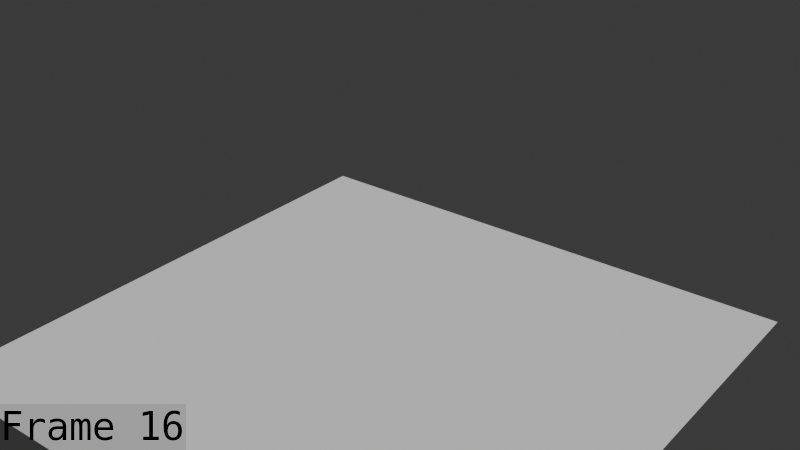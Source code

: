 # Source: Wolf_Run_June_1.blend  (saved by Blender 5.1.30; exported with 4.5.12 LTS)
import bpy
from mathutils import Matrix  # noqa: F401  (used for matrix-valued properties, if any)

bpy.ops.wm.read_factory_settings(use_empty=True)
scene = bpy.context.scene
scene.name = 'Scene'

# ---- collections
col_collection = bpy.data.collections.new('Collection'); scene.collection.children.link(col_collection)
col_collection_001 = bpy.data.collections.new('Collection.001'); col_collection.children.link(col_collection_001)

# ---- world
world_world = bpy.data.worlds.new('World'); scene.world = world_world
world_world.use_nodes = True; world_world.node_tree.nodes.clear()
_N = world_world.node_tree.nodes; _L = world_world.node_tree.links
n0 = _N.new('ShaderNodeOutputWorld'); n0.name = 'World Output'; n0.location = (200, 100)
n1 = _N.new('ShaderNodeBackground'); n1.name = 'Background'; n1.location = (-200, 100)
n1.inputs[0].default_value = (0.05088, 0.05088, 0.05088, 1.0)
_L.new(n1.outputs[0], n0.inputs[0])
n0.is_active_output = True
world_world.color = (0.05088, 0.05088, 0.05088)
world_world.sun_shadow_jitter_overblur = 0.0

# ---- cameras
cam_camera = bpy.data.cameras.new('Camera')
cam_camera.clip_end = 100.0
cam_camera.ortho_scale = 7.314

# ---- meshes
me_plane = bpy.data.meshes.new('Plane')
me_plane.from_pydata([(-3.021, -3.021, 0.0), (3.021, -3.021, 0.0), (-3.021, 3.021, 0.0), (3.021, 3.021, 0.0)], [], [(0, 1, 3, 2)])
_uv = me_plane.uv_layers.new(name='UVMap')
_uv.uv.foreach_set('vector', [0.0, 0.0, 1.0, 0.0, 1.0, 1.0, 0.0, 1.0])
me_plane.update()
me_cube_003 = bpy.data.meshes.new('Cube.003')
me_cube_003.from_pydata([], [], [])
me_cube_003.materials.append(None)
me_cube_003.materials.append(None)
me_cube_003.materials.append(None)
me_cube_003.materials.append(None)
me_cube_003.materials.append(None)
me_cube_003.update()
me_cube_007 = bpy.data.meshes.new('Cube.007')
me_cube_007.from_pydata([], [], [])
me_cube_007.materials.append(None)
me_cube_007.materials.append(None)
me_cube_007.materials.append(None)
me_cube_007.materials.append(None)
me_cube_007.materials.append(None)
me_cube_007.update()
me_cube_008 = bpy.data.meshes.new('Cube.008')
me_cube_008.from_pydata([], [], [])
me_cube_008.materials.append(None)
me_cube_008.materials.append(None)
me_cube_008.materials.append(None)
me_cube_008.update()
arm_wolf = bpy.data.armatures.new('wolf')  # bones are not reproduced

# ---- objects
ob_camera = bpy.data.objects.new('Camera', cam_camera)
ob_plane = bpy.data.objects.new('Plane', me_plane)
ob_armature_001 = bpy.data.objects.new('Armature.001', arm_wolf)
ob_cube_001 = bpy.data.objects.new('Cube.001', me_cube_003)
ob_cube_002 = bpy.data.objects.new('Cube.002', me_cube_007)
ob_cube_003 = bpy.data.objects.new('Cube.003', me_cube_008)

# ---- transforms, parenting, visibility, modifiers, constraints
ob_camera.location = (-7.302, -6.034, 6.233)
ob_camera.rotation_euler = (1.1, 2.192e-07, -0.9071)
ob_camera.lock_rotations_4d = False
ob_camera.empty_display_type = 'ARROWS'
ob_camera.color = (0.0, 0.0, 0.0, 0.0)
ob_camera.display_type = 'WIRE'
ob_camera.lineart.crease_threshold = 0.0
ob_plane.location = (0.0, 0.0, 0.0)
ob_armature_001.location = (0.0, 0.0, 0.0)
ob_armature_001.show_in_front = True
ob_cube_001.parent = ob_armature_001
ob_cube_001.matrix_parent_inverse = Matrix(((1.0, -0.0, 0.0, -0.001027), (-0.0, 1.0, -0.0, -0.09797), (0.0, -0.0, 1.0, 1.222), (-0.0, 0.0, -0.0, 1.0)))
ob_cube_001.location = (0.0, 0.0, 0.2839)
_m = ob_cube_001.modifiers.new('Armature', 'ARMATURE')
_m.object = ob_armature_001
ob_cube_002.parent = ob_armature_001
ob_cube_002.matrix_parent_inverse = Matrix(((1.0, -0.0, 0.0, -0.001027), (-0.0, 1.0, -0.0, -0.09797), (0.0, -0.0, 1.0, 1.222), (-0.0, 0.0, -0.0, 1.0)))
ob_cube_002.location = (0.0, 0.0, 0.2839)
_m = ob_cube_002.modifiers.new('Armature', 'ARMATURE')
_m.object = ob_armature_001
ob_cube_003.parent = ob_armature_001
ob_cube_003.matrix_parent_inverse = Matrix(((1.0, -0.0, 0.0, -0.001027), (-0.0, 1.0, -0.0, -0.09797), (0.0, -0.0, 1.0, 1.222), (-0.0, 0.0, -0.0, 1.0)))
ob_cube_003.location = (0.0, 0.0, 0.2839)
_m = ob_cube_003.modifiers.new('Armature', 'ARMATURE')
_m.object = ob_armature_001

# ---- collection membership
col_collection.objects.link(ob_camera)
col_collection.objects.link(ob_plane)
col_collection_001.objects.link(ob_armature_001)
col_collection_001.objects.link(ob_cube_001)
col_collection_001.objects.link(ob_cube_002)
col_collection_001.objects.link(ob_cube_003)

# ---- scene / render settings (as saved in the file)
scene.camera = ob_camera
scene.frame_start = 1; scene.frame_end = 29; scene.frame_set(16)
scene.render.engine = 'BLENDER_EEVEE_NEXT'
scene.render.image_settings.file_format = 'FFMPEG'
scene.render.image_settings.color_mode = 'RGB'
scene.render.fps = 60
scene.render.bake_bias = 0.0
scene.render.bake_samples = 0
scene.render.use_stamp_time = False
scene.render.use_stamp_date = False
scene.render.use_stamp_camera = False
scene.render.use_stamp_scene = False
scene.render.use_stamp_filename = False
scene.render.use_stamp_render_time = False
scene.render.use_stamp = True
scene.render.stamp_font_size = 39
scene.render.stamp_foreground = (0.0, 0.0, 0.0, 1.0)
scene.cycles.sampling_pattern = 'TABULATED_SOBOL'
scene.eevee.use_volume_custom_range = False
bpy.context.view_layer.update()

# ---- added for rendering (the .blend has no usable light): sun
light_auto_sun = bpy.data.lights.new('AutoSun', 'SUN')
light_auto_sun.energy = 3.0
light_auto_sun.angle = 0.0523599
ob_auto_sun = bpy.data.objects.new('AutoSun', light_auto_sun)
scene.collection.objects.link(ob_auto_sun)
ob_auto_sun.rotation_euler = (0.872665, 0.174533, 0.523599)
bpy.context.view_layer.update()
